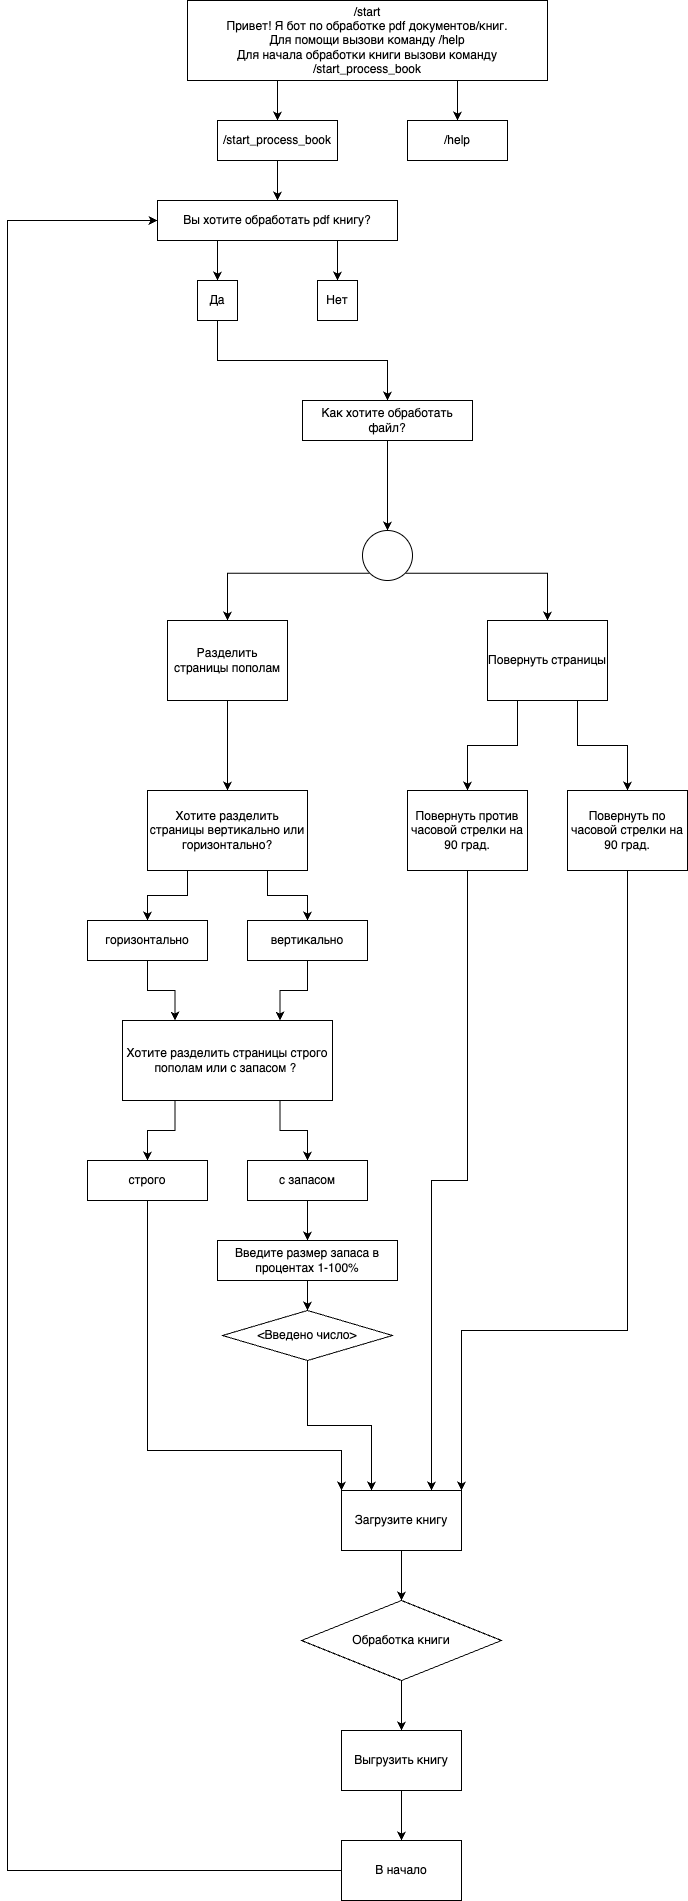

The diagram above was exported from draw.io. Its source (the exported page's mxGraphModel, read from the mxfile embedded in the PNG):
<mxGraphModel dx="1266" dy="697" grid="1" gridSize="10" guides="1" tooltips="1" connect="1" arrows="1" fold="1" page="1" pageScale="1" pageWidth="827" pageHeight="1169" math="0" shadow="0">
  <root>
    <mxCell id="0" />
    <mxCell id="1" parent="0" />
    <mxCell id="fcVAyz2zbUm_ImmnrmvF-6" style="edgeStyle=orthogonalEdgeStyle;rounded=0;orthogonalLoop=1;jettySize=auto;html=1;exitX=0.25;exitY=1;exitDx=0;exitDy=0;entryX=0.5;entryY=0;entryDx=0;entryDy=0;" parent="1" source="fcVAyz2zbUm_ImmnrmvF-1" target="fcVAyz2zbUm_ImmnrmvF-2" edge="1">
      <mxGeometry relative="1" as="geometry" />
    </mxCell>
    <mxCell id="fcVAyz2zbUm_ImmnrmvF-7" style="edgeStyle=orthogonalEdgeStyle;rounded=0;orthogonalLoop=1;jettySize=auto;html=1;exitX=0.75;exitY=1;exitDx=0;exitDy=0;entryX=0.5;entryY=0;entryDx=0;entryDy=0;" parent="1" source="fcVAyz2zbUm_ImmnrmvF-1" target="fcVAyz2zbUm_ImmnrmvF-3" edge="1">
      <mxGeometry relative="1" as="geometry" />
    </mxCell>
    <mxCell id="fcVAyz2zbUm_ImmnrmvF-1" value="/start&lt;br&gt;Привет! Я бот по обработке pdf документов/книг.&lt;br&gt;Для помощи вызови команду /help&lt;br&gt;Для начала обработки книги вызови команду /start_process_book&lt;br&gt;" style="rounded=0;whiteSpace=wrap;html=1;" parent="1" vertex="1">
      <mxGeometry x="200" y="40" width="360" height="80" as="geometry" />
    </mxCell>
    <mxCell id="fcVAyz2zbUm_ImmnrmvF-9" style="edgeStyle=orthogonalEdgeStyle;rounded=0;orthogonalLoop=1;jettySize=auto;html=1;exitX=0.5;exitY=1;exitDx=0;exitDy=0;entryX=0.5;entryY=0;entryDx=0;entryDy=0;" parent="1" source="fcVAyz2zbUm_ImmnrmvF-2" target="fcVAyz2zbUm_ImmnrmvF-8" edge="1">
      <mxGeometry relative="1" as="geometry" />
    </mxCell>
    <mxCell id="fcVAyz2zbUm_ImmnrmvF-2" value="/start_process_book" style="rounded=0;whiteSpace=wrap;html=1;" parent="1" vertex="1">
      <mxGeometry x="230" y="160" width="120" height="40" as="geometry" />
    </mxCell>
    <mxCell id="fcVAyz2zbUm_ImmnrmvF-3" value="/help" style="whiteSpace=wrap;html=1;" parent="1" vertex="1">
      <mxGeometry x="420" y="160" width="100" height="40" as="geometry" />
    </mxCell>
    <mxCell id="fcVAyz2zbUm_ImmnrmvF-13" style="edgeStyle=orthogonalEdgeStyle;rounded=0;orthogonalLoop=1;jettySize=auto;html=1;exitX=0.75;exitY=1;exitDx=0;exitDy=0;entryX=0.5;entryY=0;entryDx=0;entryDy=0;" parent="1" source="fcVAyz2zbUm_ImmnrmvF-8" target="fcVAyz2zbUm_ImmnrmvF-12" edge="1">
      <mxGeometry relative="1" as="geometry" />
    </mxCell>
    <mxCell id="fcVAyz2zbUm_ImmnrmvF-14" style="edgeStyle=orthogonalEdgeStyle;rounded=0;orthogonalLoop=1;jettySize=auto;html=1;exitX=0.25;exitY=1;exitDx=0;exitDy=0;entryX=0.5;entryY=0;entryDx=0;entryDy=0;" parent="1" source="fcVAyz2zbUm_ImmnrmvF-8" target="fcVAyz2zbUm_ImmnrmvF-10" edge="1">
      <mxGeometry relative="1" as="geometry" />
    </mxCell>
    <mxCell id="fcVAyz2zbUm_ImmnrmvF-8" value="Вы хотите обработать pdf книгу?" style="rounded=0;whiteSpace=wrap;html=1;" parent="1" vertex="1">
      <mxGeometry x="170" y="240" width="240" height="40" as="geometry" />
    </mxCell>
    <mxCell id="fcVAyz2zbUm_ImmnrmvF-16" style="edgeStyle=orthogonalEdgeStyle;rounded=0;orthogonalLoop=1;jettySize=auto;html=1;exitX=0.5;exitY=1;exitDx=0;exitDy=0;entryX=0.5;entryY=0;entryDx=0;entryDy=0;" parent="1" source="fcVAyz2zbUm_ImmnrmvF-10" target="fcVAyz2zbUm_ImmnrmvF-19" edge="1">
      <mxGeometry relative="1" as="geometry">
        <mxPoint x="380" y="440" as="targetPoint" />
      </mxGeometry>
    </mxCell>
    <mxCell id="fcVAyz2zbUm_ImmnrmvF-10" value="Да" style="rounded=0;whiteSpace=wrap;html=1;" parent="1" vertex="1">
      <mxGeometry x="210" y="320" width="40" height="40" as="geometry" />
    </mxCell>
    <mxCell id="fcVAyz2zbUm_ImmnrmvF-12" value="Нет" style="rounded=0;whiteSpace=wrap;html=1;" parent="1" vertex="1">
      <mxGeometry x="330" y="320" width="40" height="40" as="geometry" />
    </mxCell>
    <mxCell id="fcVAyz2zbUm_ImmnrmvF-19" value="Как хотите обработать файл?" style="rounded=0;whiteSpace=wrap;html=1;" parent="1" vertex="1">
      <mxGeometry x="315" y="440" width="170" height="40" as="geometry" />
    </mxCell>
    <mxCell id="fcVAyz2zbUm_ImmnrmvF-33" style="edgeStyle=orthogonalEdgeStyle;rounded=0;orthogonalLoop=1;jettySize=auto;html=1;exitX=0.5;exitY=1;exitDx=0;exitDy=0;entryX=0.5;entryY=0;entryDx=0;entryDy=0;" parent="1" source="fcVAyz2zbUm_ImmnrmvF-21" target="fcVAyz2zbUm_ImmnrmvF-30" edge="1">
      <mxGeometry relative="1" as="geometry" />
    </mxCell>
    <mxCell id="fcVAyz2zbUm_ImmnrmvF-21" value="Разделить страницы пополам" style="rounded=0;whiteSpace=wrap;html=1;" parent="1" vertex="1">
      <mxGeometry x="180" y="660" width="120" height="80" as="geometry" />
    </mxCell>
    <mxCell id="fcVAyz2zbUm_ImmnrmvF-72" style="edgeStyle=orthogonalEdgeStyle;rounded=0;orthogonalLoop=1;jettySize=auto;html=1;exitX=0.5;exitY=1;exitDx=0;exitDy=0;entryX=0.75;entryY=0;entryDx=0;entryDy=0;" parent="1" source="fcVAyz2zbUm_ImmnrmvF-22" target="j59bHjAevsswObuVLSly-1" edge="1">
      <mxGeometry relative="1" as="geometry">
        <mxPoint x="560" y="1440" as="targetPoint" />
      </mxGeometry>
    </mxCell>
    <mxCell id="fcVAyz2zbUm_ImmnrmvF-22" value="Повернуть против часовой стрелки на 90 град." style="rounded=0;whiteSpace=wrap;html=1;" parent="1" vertex="1">
      <mxGeometry x="420" y="830" width="120" height="80" as="geometry" />
    </mxCell>
    <mxCell id="fcVAyz2zbUm_ImmnrmvF-73" style="edgeStyle=orthogonalEdgeStyle;rounded=0;orthogonalLoop=1;jettySize=auto;html=1;exitX=0.5;exitY=1;exitDx=0;exitDy=0;entryX=1;entryY=0;entryDx=0;entryDy=0;" parent="1" source="fcVAyz2zbUm_ImmnrmvF-23" target="j59bHjAevsswObuVLSly-1" edge="1">
      <mxGeometry relative="1" as="geometry">
        <mxPoint x="640" y="1440" as="targetPoint" />
        <Array as="points">
          <mxPoint x="640" y="1370" />
          <mxPoint x="474" y="1370" />
        </Array>
      </mxGeometry>
    </mxCell>
    <mxCell id="fcVAyz2zbUm_ImmnrmvF-23" value="Повернуть по часовой стрелки на 90 град." style="rounded=0;whiteSpace=wrap;html=1;" parent="1" vertex="1">
      <mxGeometry x="580" y="830" width="120" height="80" as="geometry" />
    </mxCell>
    <mxCell id="fcVAyz2zbUm_ImmnrmvF-43" style="edgeStyle=orthogonalEdgeStyle;rounded=0;orthogonalLoop=1;jettySize=auto;html=1;exitX=0.75;exitY=1;exitDx=0;exitDy=0;entryX=0.5;entryY=0;entryDx=0;entryDy=0;" parent="1" source="fcVAyz2zbUm_ImmnrmvF-27" target="fcVAyz2zbUm_ImmnrmvF-39" edge="1">
      <mxGeometry relative="1" as="geometry" />
    </mxCell>
    <mxCell id="fcVAyz2zbUm_ImmnrmvF-46" style="edgeStyle=orthogonalEdgeStyle;rounded=0;orthogonalLoop=1;jettySize=auto;html=1;exitX=0.25;exitY=1;exitDx=0;exitDy=0;entryX=0.5;entryY=0;entryDx=0;entryDy=0;" parent="1" source="fcVAyz2zbUm_ImmnrmvF-27" target="fcVAyz2zbUm_ImmnrmvF-38" edge="1">
      <mxGeometry relative="1" as="geometry" />
    </mxCell>
    <mxCell id="fcVAyz2zbUm_ImmnrmvF-27" value="Хотите разделить страницы строго пополам или с запасом ?&amp;nbsp;" style="rounded=0;whiteSpace=wrap;html=1;" parent="1" vertex="1">
      <mxGeometry x="135" y="1060" width="210" height="80" as="geometry" />
    </mxCell>
    <mxCell id="fcVAyz2zbUm_ImmnrmvF-34" style="edgeStyle=orthogonalEdgeStyle;rounded=0;orthogonalLoop=1;jettySize=auto;html=1;exitX=0.25;exitY=1;exitDx=0;exitDy=0;entryX=0.5;entryY=0;entryDx=0;entryDy=0;" parent="1" source="fcVAyz2zbUm_ImmnrmvF-30" target="fcVAyz2zbUm_ImmnrmvF-31" edge="1">
      <mxGeometry relative="1" as="geometry" />
    </mxCell>
    <mxCell id="fcVAyz2zbUm_ImmnrmvF-35" style="edgeStyle=orthogonalEdgeStyle;rounded=0;orthogonalLoop=1;jettySize=auto;html=1;exitX=0.75;exitY=1;exitDx=0;exitDy=0;entryX=0.5;entryY=0;entryDx=0;entryDy=0;" parent="1" source="fcVAyz2zbUm_ImmnrmvF-30" target="fcVAyz2zbUm_ImmnrmvF-32" edge="1">
      <mxGeometry relative="1" as="geometry" />
    </mxCell>
    <mxCell id="fcVAyz2zbUm_ImmnrmvF-30" value="Хотите разделить страницы вертикально или горизонтально?" style="rounded=0;whiteSpace=wrap;html=1;" parent="1" vertex="1">
      <mxGeometry x="160" y="830" width="160" height="80" as="geometry" />
    </mxCell>
    <mxCell id="fcVAyz2zbUm_ImmnrmvF-36" style="edgeStyle=orthogonalEdgeStyle;rounded=0;orthogonalLoop=1;jettySize=auto;html=1;exitX=0.5;exitY=1;exitDx=0;exitDy=0;entryX=0.25;entryY=0;entryDx=0;entryDy=0;" parent="1" source="fcVAyz2zbUm_ImmnrmvF-31" target="fcVAyz2zbUm_ImmnrmvF-27" edge="1">
      <mxGeometry relative="1" as="geometry" />
    </mxCell>
    <mxCell id="fcVAyz2zbUm_ImmnrmvF-31" value="горизонтально" style="rounded=0;whiteSpace=wrap;html=1;" parent="1" vertex="1">
      <mxGeometry x="100" y="960" width="120" height="40" as="geometry" />
    </mxCell>
    <mxCell id="fcVAyz2zbUm_ImmnrmvF-37" style="edgeStyle=orthogonalEdgeStyle;rounded=0;orthogonalLoop=1;jettySize=auto;html=1;exitX=0.5;exitY=1;exitDx=0;exitDy=0;entryX=0.75;entryY=0;entryDx=0;entryDy=0;" parent="1" source="fcVAyz2zbUm_ImmnrmvF-32" target="fcVAyz2zbUm_ImmnrmvF-27" edge="1">
      <mxGeometry relative="1" as="geometry" />
    </mxCell>
    <mxCell id="fcVAyz2zbUm_ImmnrmvF-32" value="вертикально" style="rounded=0;whiteSpace=wrap;html=1;" parent="1" vertex="1">
      <mxGeometry x="260" y="960" width="120" height="40" as="geometry" />
    </mxCell>
    <mxCell id="r-nRVOh3TM4ZljY-uqjj-2" style="edgeStyle=orthogonalEdgeStyle;rounded=0;orthogonalLoop=1;jettySize=auto;html=1;exitX=0.5;exitY=1;exitDx=0;exitDy=0;entryX=0;entryY=0;entryDx=0;entryDy=0;" parent="1" source="fcVAyz2zbUm_ImmnrmvF-38" target="j59bHjAevsswObuVLSly-1" edge="1">
      <mxGeometry relative="1" as="geometry">
        <Array as="points">
          <mxPoint x="160" y="1490" />
          <mxPoint x="354" y="1490" />
        </Array>
      </mxGeometry>
    </mxCell>
    <mxCell id="fcVAyz2zbUm_ImmnrmvF-38" value="строго" style="rounded=0;whiteSpace=wrap;html=1;" parent="1" vertex="1">
      <mxGeometry x="100" y="1200" width="120" height="40" as="geometry" />
    </mxCell>
    <mxCell id="fcVAyz2zbUm_ImmnrmvF-44" style="edgeStyle=orthogonalEdgeStyle;rounded=0;orthogonalLoop=1;jettySize=auto;html=1;exitX=0.5;exitY=1;exitDx=0;exitDy=0;entryX=0.5;entryY=0;entryDx=0;entryDy=0;" parent="1" source="fcVAyz2zbUm_ImmnrmvF-39" target="fcVAyz2zbUm_ImmnrmvF-41" edge="1">
      <mxGeometry relative="1" as="geometry" />
    </mxCell>
    <mxCell id="fcVAyz2zbUm_ImmnrmvF-39" value="с запасом" style="rounded=0;whiteSpace=wrap;html=1;" parent="1" vertex="1">
      <mxGeometry x="260" y="1200" width="120" height="40" as="geometry" />
    </mxCell>
    <mxCell id="fcVAyz2zbUm_ImmnrmvF-45" style="edgeStyle=orthogonalEdgeStyle;rounded=0;orthogonalLoop=1;jettySize=auto;html=1;exitX=0.5;exitY=1;exitDx=0;exitDy=0;entryX=0.5;entryY=0;entryDx=0;entryDy=0;" parent="1" source="fcVAyz2zbUm_ImmnrmvF-41" target="fcVAyz2zbUm_ImmnrmvF-42" edge="1">
      <mxGeometry relative="1" as="geometry" />
    </mxCell>
    <mxCell id="fcVAyz2zbUm_ImmnrmvF-41" value="Введите размер запаса в процентах 1-100%" style="rounded=0;whiteSpace=wrap;html=1;" parent="1" vertex="1">
      <mxGeometry x="230" y="1280" width="180" height="40" as="geometry" />
    </mxCell>
    <mxCell id="r-nRVOh3TM4ZljY-uqjj-1" style="edgeStyle=orthogonalEdgeStyle;rounded=0;orthogonalLoop=1;jettySize=auto;html=1;exitX=0.5;exitY=1;exitDx=0;exitDy=0;entryX=0.25;entryY=0;entryDx=0;entryDy=0;" parent="1" source="fcVAyz2zbUm_ImmnrmvF-42" target="j59bHjAevsswObuVLSly-1" edge="1">
      <mxGeometry relative="1" as="geometry" />
    </mxCell>
    <mxCell id="fcVAyz2zbUm_ImmnrmvF-42" value="&amp;lt;Введено число&amp;gt;" style="rhombus;whiteSpace=wrap;html=1;" parent="1" vertex="1">
      <mxGeometry x="235" y="1350" width="170" height="50" as="geometry" />
    </mxCell>
    <mxCell id="fcVAyz2zbUm_ImmnrmvF-54" value="" style="edgeStyle=orthogonalEdgeStyle;rounded=0;orthogonalLoop=1;jettySize=auto;html=1;exitX=0.5;exitY=1;exitDx=0;exitDy=0;entryX=0.5;entryY=0;entryDx=0;entryDy=0;" parent="1" source="fcVAyz2zbUm_ImmnrmvF-19" target="fcVAyz2zbUm_ImmnrmvF-53" edge="1">
      <mxGeometry relative="1" as="geometry">
        <mxPoint x="400" y="480" as="sourcePoint" />
        <mxPoint x="400" y="700" as="targetPoint" />
      </mxGeometry>
    </mxCell>
    <mxCell id="fcVAyz2zbUm_ImmnrmvF-55" style="edgeStyle=orthogonalEdgeStyle;rounded=0;orthogonalLoop=1;jettySize=auto;html=1;exitX=0;exitY=1;exitDx=0;exitDy=0;entryX=0.5;entryY=0;entryDx=0;entryDy=0;" parent="1" source="fcVAyz2zbUm_ImmnrmvF-53" target="fcVAyz2zbUm_ImmnrmvF-21" edge="1">
      <mxGeometry relative="1" as="geometry" />
    </mxCell>
    <mxCell id="fcVAyz2zbUm_ImmnrmvF-66" style="edgeStyle=orthogonalEdgeStyle;rounded=0;orthogonalLoop=1;jettySize=auto;html=1;exitX=1;exitY=1;exitDx=0;exitDy=0;entryX=0.5;entryY=0;entryDx=0;entryDy=0;" parent="1" source="fcVAyz2zbUm_ImmnrmvF-53" target="fcVAyz2zbUm_ImmnrmvF-65" edge="1">
      <mxGeometry relative="1" as="geometry" />
    </mxCell>
    <mxCell id="fcVAyz2zbUm_ImmnrmvF-53" value="" style="ellipse;whiteSpace=wrap;html=1;" parent="1" vertex="1">
      <mxGeometry x="375" y="570" width="50" height="50" as="geometry" />
    </mxCell>
    <mxCell id="fcVAyz2zbUm_ImmnrmvF-69" style="edgeStyle=orthogonalEdgeStyle;rounded=0;orthogonalLoop=1;jettySize=auto;html=1;exitX=0;exitY=0.5;exitDx=0;exitDy=0;entryX=0;entryY=0.5;entryDx=0;entryDy=0;" parent="1" source="fcVAyz2zbUm_ImmnrmvF-63" target="fcVAyz2zbUm_ImmnrmvF-8" edge="1">
      <mxGeometry relative="1" as="geometry">
        <Array as="points">
          <mxPoint x="20" y="1910" />
          <mxPoint x="20" y="260" />
        </Array>
      </mxGeometry>
    </mxCell>
    <mxCell id="fcVAyz2zbUm_ImmnrmvF-63" value="В начало" style="rounded=0;whiteSpace=wrap;html=1;" parent="1" vertex="1">
      <mxGeometry x="354" y="1880" width="120" height="60" as="geometry" />
    </mxCell>
    <mxCell id="fcVAyz2zbUm_ImmnrmvF-67" style="edgeStyle=orthogonalEdgeStyle;rounded=0;orthogonalLoop=1;jettySize=auto;html=1;exitX=0.25;exitY=1;exitDx=0;exitDy=0;entryX=0.5;entryY=0;entryDx=0;entryDy=0;" parent="1" source="fcVAyz2zbUm_ImmnrmvF-65" target="fcVAyz2zbUm_ImmnrmvF-22" edge="1">
      <mxGeometry relative="1" as="geometry" />
    </mxCell>
    <mxCell id="fcVAyz2zbUm_ImmnrmvF-68" style="edgeStyle=orthogonalEdgeStyle;rounded=0;orthogonalLoop=1;jettySize=auto;html=1;exitX=0.75;exitY=1;exitDx=0;exitDy=0;entryX=0.5;entryY=0;entryDx=0;entryDy=0;" parent="1" source="fcVAyz2zbUm_ImmnrmvF-65" target="fcVAyz2zbUm_ImmnrmvF-23" edge="1">
      <mxGeometry relative="1" as="geometry" />
    </mxCell>
    <mxCell id="fcVAyz2zbUm_ImmnrmvF-65" value="Повернуть страницы" style="rounded=0;whiteSpace=wrap;html=1;" parent="1" vertex="1">
      <mxGeometry x="500" y="660" width="120" height="80" as="geometry" />
    </mxCell>
    <mxCell id="j59bHjAevsswObuVLSly-7" style="edgeStyle=orthogonalEdgeStyle;rounded=0;orthogonalLoop=1;jettySize=auto;html=1;exitX=0.5;exitY=1;exitDx=0;exitDy=0;entryX=0.5;entryY=0;entryDx=0;entryDy=0;" parent="1" source="j59bHjAevsswObuVLSly-1" target="j59bHjAevsswObuVLSly-2" edge="1">
      <mxGeometry relative="1" as="geometry" />
    </mxCell>
    <mxCell id="j59bHjAevsswObuVLSly-1" value="Загрузите книгу" style="rounded=0;whiteSpace=wrap;html=1;" parent="1" vertex="1">
      <mxGeometry x="354" y="1530" width="120" height="60" as="geometry" />
    </mxCell>
    <mxCell id="j59bHjAevsswObuVLSly-8" style="edgeStyle=orthogonalEdgeStyle;rounded=0;orthogonalLoop=1;jettySize=auto;html=1;exitX=0.5;exitY=1;exitDx=0;exitDy=0;entryX=0.5;entryY=0;entryDx=0;entryDy=0;" parent="1" source="j59bHjAevsswObuVLSly-2" target="j59bHjAevsswObuVLSly-4" edge="1">
      <mxGeometry relative="1" as="geometry" />
    </mxCell>
    <mxCell id="j59bHjAevsswObuVLSly-2" value="Обработка книги" style="rhombus;whiteSpace=wrap;html=1;" parent="1" vertex="1">
      <mxGeometry x="314" y="1640" width="200" height="80" as="geometry" />
    </mxCell>
    <mxCell id="j59bHjAevsswObuVLSly-9" style="edgeStyle=orthogonalEdgeStyle;rounded=0;orthogonalLoop=1;jettySize=auto;html=1;exitX=0.5;exitY=1;exitDx=0;exitDy=0;entryX=0.5;entryY=0;entryDx=0;entryDy=0;" parent="1" source="j59bHjAevsswObuVLSly-4" target="fcVAyz2zbUm_ImmnrmvF-63" edge="1">
      <mxGeometry relative="1" as="geometry" />
    </mxCell>
    <mxCell id="j59bHjAevsswObuVLSly-4" value="Выгрузить книгу" style="rounded=0;whiteSpace=wrap;html=1;" parent="1" vertex="1">
      <mxGeometry x="354" y="1770" width="120" height="60" as="geometry" />
    </mxCell>
  </root>
</mxGraphModel>